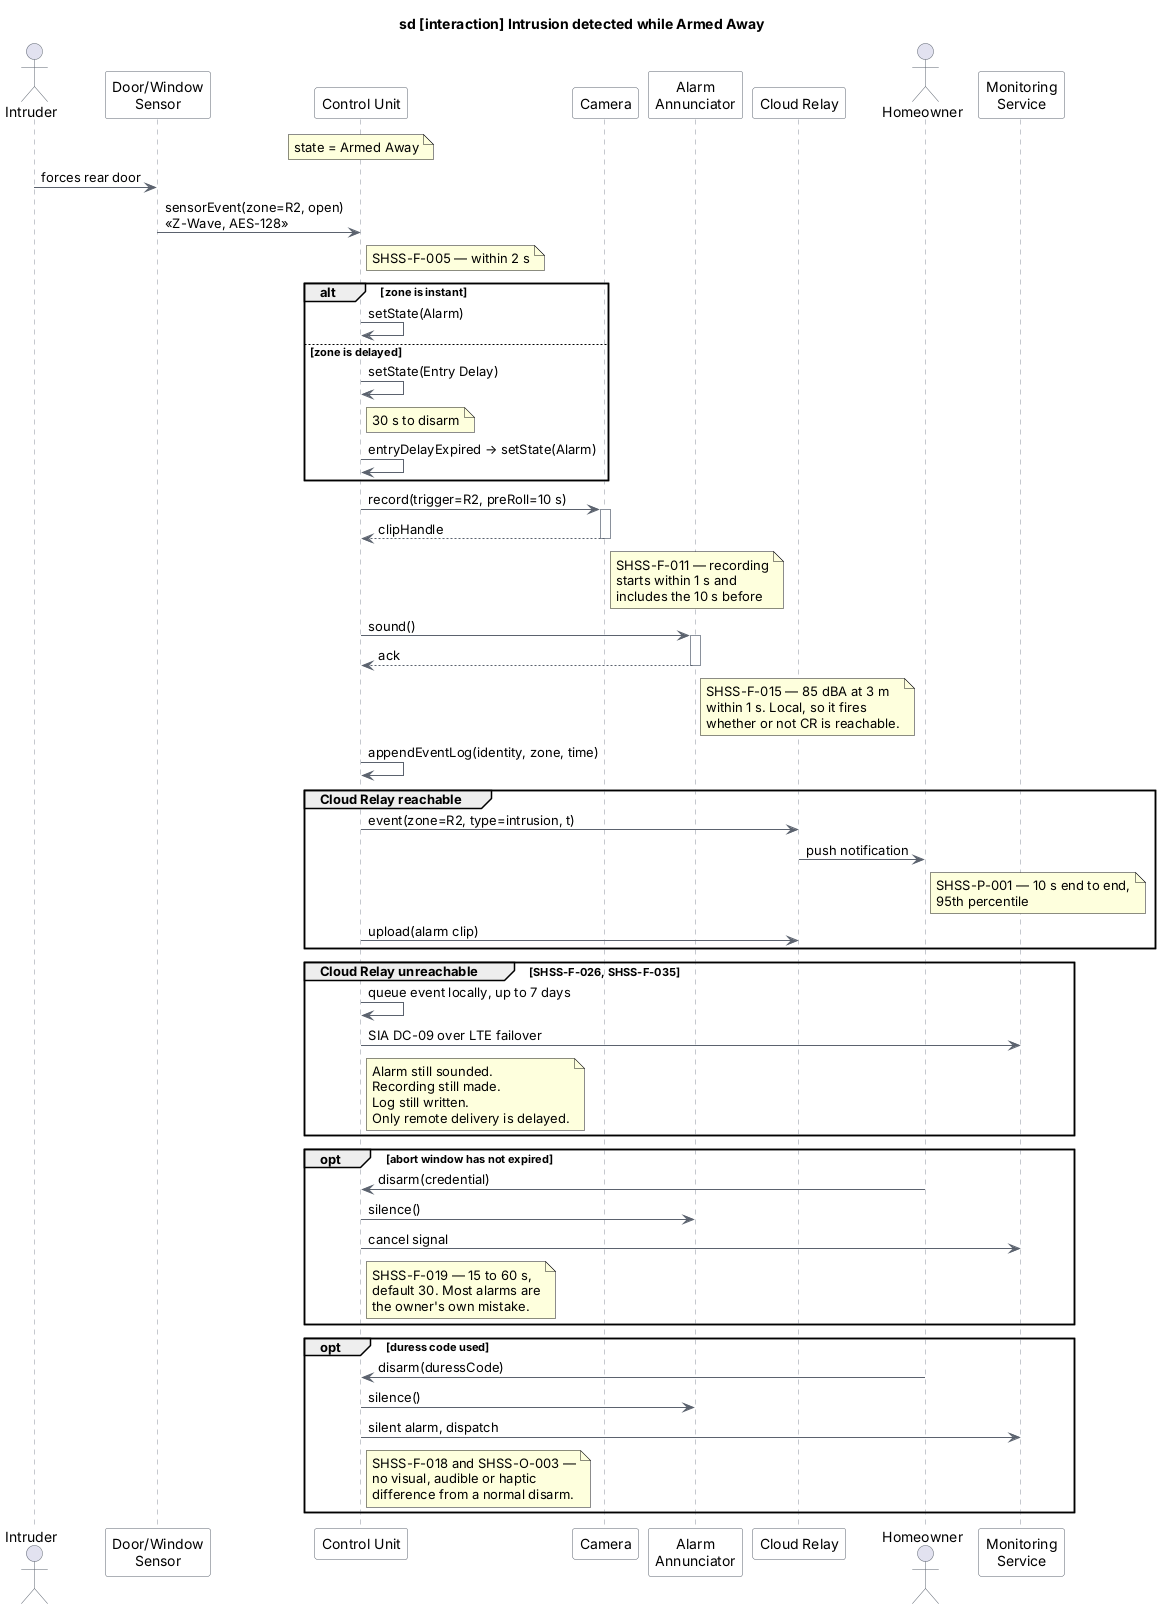

The diagram above was rendered by PlantUML. Its source (embedded in the PNG):
@startuml sysml-sequence
title sd [interaction] Intrusion detected while Armed Away
skinparam backgroundColor #FFFFFF
skinparam shadowing false
skinparam sequence {
  ArrowColor #5B626E
  LifeLineBorderColor #8A919C
  ParticipantBorderColor #5B626E
  ParticipantBackgroundColor #FFFFFF
  ActorBorderColor #5B626E
  FontName Helvetica
  FontSize 11
}

actor Intruder
participant "Door/Window\nSensor" as DW
participant "Control Unit" as CU
participant "Camera" as CAM
participant "Alarm\nAnnunciator" as AL
participant "Cloud Relay" as CR
actor "Homeowner" as HO
participant "Monitoring\nService" as MS

note over CU : state = Armed Away

Intruder -> DW : forces rear door
DW -> CU : sensorEvent(zone=R2, open)\n<< Z-Wave, AES-128 >>
note right of CU : SHSS-F-005 — within 2 s

alt zone is instant
  CU -> CU : setState(Alarm)
else zone is delayed
  CU -> CU : setState(Entry Delay)
  note right of CU : 30 s to disarm
  CU -> CU : entryDelayExpired → setState(Alarm)
end

CU -> CAM : record(trigger=R2, preRoll=10 s)
activate CAM
CAM --> CU : clipHandle
note right of CAM : SHSS-F-011 — recording\nstarts within 1 s and\nincludes the 10 s before
deactivate CAM

CU -> AL : sound()
activate AL
AL --> CU : ack
note right of AL : SHSS-F-015 — 85 dBA at 3 m\nwithin 1 s. Local, so it fires\nwhether or not CR is reachable.
deactivate AL

CU -> CU : appendEventLog(identity, zone, time)

group Cloud Relay reachable
  CU -> CR : event(zone=R2, type=intrusion, t)
  CR -> HO : push notification
  note right of HO : SHSS-P-001 — 10 s end to end,\n95th percentile
  CU -> CR : upload(alarm clip)
end

group Cloud Relay unreachable  [SHSS-F-026, SHSS-F-035]
  CU -> CU : queue event locally, up to 7 days
  CU -> MS : SIA DC-09 over LTE failover
  note right of CU : Alarm still sounded.\nRecording still made.\nLog still written.\nOnly remote delivery is delayed.
end

opt abort window has not expired
  HO -> CU : disarm(credential)
  CU -> AL : silence()
  CU -> MS : cancel signal
  note right of CU : SHSS-F-019 — 15 to 60 s,\ndefault 30. Most alarms are\nthe owner's own mistake.
end

opt duress code used
  HO -> CU : disarm(duressCode)
  CU -> AL : silence()
  CU -> MS : silent alarm, dispatch
  note right of CU : SHSS-F-018 and SHSS-O-003 —\nno visual, audible or haptic\ndifference from a normal disarm.
end
@enduml